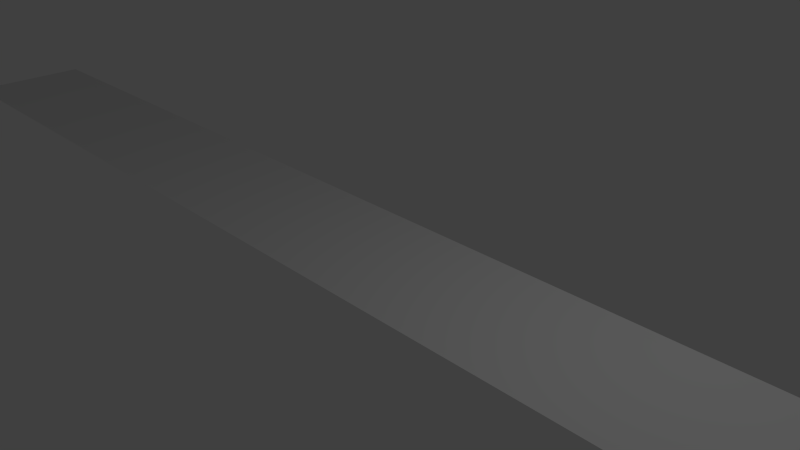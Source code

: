 # Source: NewGameText.blend  (saved by Blender 2.62.0; exported with 4.5.12 LTS)
import bpy
from mathutils import Matrix  # noqa: F401  (used for matrix-valued properties, if any)

bpy.ops.wm.read_factory_settings(use_empty=True)
scene = bpy.context.scene
scene.name = 'Scene'

# ---- collections
col_collection_1 = bpy.data.collections.new('Collection 1'); scene.collection.children.link(col_collection_1)

# ---- materials (node trees are filled in below, after node groups)
mat_material_001 = bpy.data.materials.new('Material.001')
mat_material_001.alpha_threshold = 0.0
mat_material_001.use_transparent_shadow = False
mat_material_001.roughness = 0.5
mat_material_001.line_color = (0.0, 0.0, 0.0, 1.0)

# ---- material node trees

# ---- world
world_world = bpy.data.worlds.new('World'); scene.world = world_world
world_world.color = (0.05088, 0.05088, 0.05088)
world_world.use_sun_shadow = False
world_world.sun_shadow_jitter_overblur = 0.0
world_world.cycles.sampling_method = 'MANUAL'
world_world.cycles.sample_map_resolution = 256

# ---- cameras
cam_camera = bpy.data.cameras.new('Camera')
cam_camera.clip_end = 100.0
cam_camera.lens = 35.0
cam_camera.sensor_width = 32.0
cam_camera.sensor_height = 18.0
cam_camera.ortho_scale = 7.314
cam_camera.dof.focus_distance = 0.0
cam_camera.dof.aperture_fstop = 128.0

# ---- lights
light_lamp = bpy.data.lights.new('Lamp', 'POINT')
light_lamp.transmission_factor = 0.0
light_lamp.cutoff_distance = 30.0
light_lamp.energy = 100.0
light_lamp.shadow_buffer_clip_start = 1.001
light_lamp.shadow_soft_size = 1.0
light_lamp.shadow_maximum_resolution = 0.006
light_lamp.use_absolute_resolution = True
light_lamp.cycles.use_multiple_importance_sampling = False

# ---- meshes
me_plane = bpy.data.meshes.new('Plane')
me_plane.from_pydata([(-10.81, 1.0, -8.742e-08), (-10.81, -1.0, 8.742e-08), (10.81, -1.0, 8.742e-08), (10.81, 1.0, -8.742e-08)], [], [(0, 3, 2, 1)])
_uv = me_plane.uv_layers.new(name='UVMap')
_uv.uv.foreach_set('vector', [0.996, 0.9588, 0.003964, 0.9588, 0.003964, 0.04118, 0.996, 0.04118])
me_plane.materials.append(mat_material_001)
me_plane.use_remesh_preserve_volume = False
me_plane.use_remesh_preserve_attributes = False
me_plane.use_mirror_vertex_groups = False
me_plane.update()

# ---- objects
ob_plane = bpy.data.objects.new('Plane', me_plane)
ob_lamp = bpy.data.objects.new('Lamp', light_lamp)
ob_camera = bpy.data.objects.new('Camera', cam_camera)

# ---- transforms, parenting, visibility, modifiers, constraints
ob_plane.location = (0.0, 0.0, 0.0)
ob_plane.lineart.crease_threshold = 0.0
ob_lamp.location = (4.076, 1.005, 5.904)
ob_lamp.rotation_euler = (0.6503, 0.05522, 1.866)
ob_lamp.lock_rotations_4d = False
ob_lamp.empty_display_type = 'ARROWS'
ob_lamp.color = (0.0, 0.0, 0.0, 0.0)
ob_lamp.lineart.crease_threshold = 0.0
ob_camera.location = (7.481, -6.508, 5.344)
ob_camera.rotation_euler = (1.109, 0.01082, 0.8149)
ob_camera.lock_rotations_4d = False
ob_camera.empty_display_type = 'ARROWS'
ob_camera.color = (0.0, 0.0, 0.0, 0.0)
ob_camera.display_type = 'WIRE'
ob_camera.lineart.crease_threshold = 0.0

# ---- collection membership
col_collection_1.objects.link(ob_plane)
col_collection_1.objects.link(ob_lamp)
col_collection_1.objects.link(ob_camera)

# ---- scene / render settings (as saved in the file)
scene.camera = ob_camera
scene.frame_start = 1; scene.frame_end = 250; scene.frame_set(1)
scene.render.engine = 'BLENDER_EEVEE_NEXT'
scene.render.image_settings.color_mode = 'RGB'
scene.render.image_settings.compression = 90
scene.render.resolution_percentage = 50
scene.render.dither_intensity = 0.0
scene.render.bake_margin = 2
scene.render.bake_bias = 0.0
scene.cycles.use_denoising = False
scene.cycles.samples = 10
scene.cycles.sampling_pattern = 'TABULATED_SOBOL'
scene.cycles.light_sampling_threshold = 0.0
scene.cycles.use_adaptive_sampling = False
scene.cycles.use_light_tree = False
scene.cycles.blur_glossy = 0.0
scene.cycles.volume_bounces = 1
scene.cycles.pixel_filter_type = 'GAUSSIAN'
scene.cycles.sample_clamp_indirect = 0.0
scene.view_settings.view_transform = 'Standard'
bpy.context.view_layer.update()
